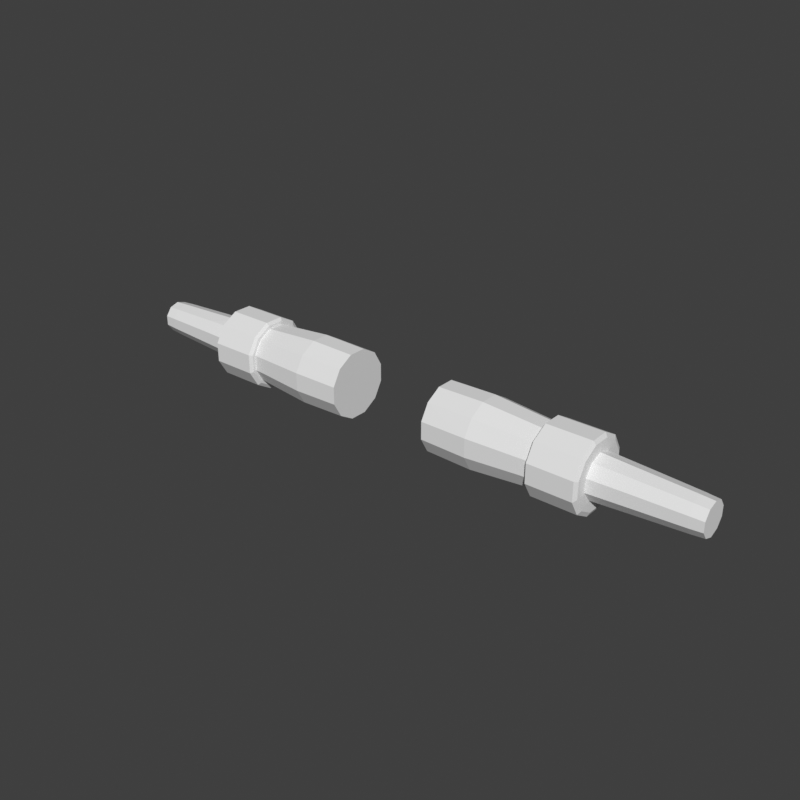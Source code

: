 # Source: arms-sleeves-rolled-hero-f.blend  (saved by Blender 5.2.45; exported with 4.5.12 LTS)
import bpy
from mathutils import Matrix  # noqa: F401  (used for matrix-valued properties, if any)

bpy.ops.wm.read_factory_settings(use_empty=True)
scene = bpy.context.scene
scene.name = 'Scene'

# ---- world
world_preview = bpy.data.worlds.new('Preview'); scene.world = world_preview
world_preview.use_nodes = True; world_preview.node_tree.nodes.clear()
_N = world_preview.node_tree.nodes; _L = world_preview.node_tree.links
n0 = _N.new('ShaderNodeBackground'); n0.name = 'Background'; n0.location = (-200, 100)
n0.inputs[0].default_value = (0.05, 0.05, 0.05, 1.0)
n1 = _N.new('ShaderNodeOutputWorld'); n1.name = 'World Output'; n1.location = (200, 100)
_L.new(n0.outputs[0], n1.inputs[0])
n1.is_active_output = True
world_preview.color = (0.807, 0.807, 0.807)

# ---- meshes
me_part_arms = bpy.data.meshes.new('part_arms')
me_part_arms.from_pydata([(0.12, 0.07727, 1.27), (0.12, 0.05657, 1.306), (0.12, 0.02071, 1.327), (0.12, -0.02071, 1.327), (0.12, -0.05657, 1.306), (0.12, -0.07727, 1.27), (0.12, -0.07727, 1.229), (0.12, -0.05657, 1.193), (0.12, -0.02071, 1.172), (0.12, 0.02071, 1.172), (0.12, 0.05657, 1.193), (0.12, 0.07727, 1.229), (0.23, 0.07921, 1.271), (0.23, 0.05798, 1.307), (0.23, 0.02122, 1.329), (0.23, -0.02122, 1.329), (0.23, -0.05798, 1.307), (0.23, -0.07921, 1.271), (0.23, -0.07921, 1.228), (0.23, -0.05798, 1.191), (0.23, -0.02122, 1.17), (0.23, 0.02122, 1.17), (0.23, 0.05798, 1.191), (0.23, 0.07921, 1.228), (0.3516, 0.06955, 1.268), (0.3516, 0.05091, 1.3), (0.3516, 0.01863, 1.319), (0.3516, -0.01863, 1.319), (0.3516, -0.05091, 1.3), (0.3516, -0.06955, 1.268), (0.3516, -0.06955, 1.231), (0.3516, -0.05091, 1.198), (0.3516, -0.01863, 1.18), (0.3516, 0.01863, 1.18), (0.3516, 0.05091, 1.198), (0.3516, 0.06955, 1.231), (0.3766, 0.06761, 1.268), (0.3766, 0.0495, 1.299), (0.3766, 0.01812, 1.317), (0.3766, -0.01812, 1.317), (0.3766, -0.0495, 1.299), (0.3766, -0.06761, 1.268), (0.3766, -0.06761, 1.231), (0.3766, -0.0495, 1.2), (0.3766, -0.01812, 1.182), (0.3766, 0.01812, 1.182), (0.3766, 0.0495, 1.2), (0.3766, 0.06761, 1.231), (0.3716, 0.07534, 1.27), (0.3716, 0.05515, 1.305), (0.3716, 0.02019, 1.325), (0.3716, -0.02019, 1.325), (0.3716, -0.05515, 1.305), (0.3716, -0.07534, 1.27), (0.3716, -0.07534, 1.229), (0.3716, -0.05515, 1.194), (0.3716, -0.02019, 1.174), (0.3716, 0.02019, 1.174), (0.3716, 0.05515, 1.194), (0.3716, 0.07534, 1.229), (0.3766, 0.08307, 1.272), (0.3766, 0.06081, 1.31), (0.3766, 0.02226, 1.332), (0.3766, -0.02226, 1.332), (0.3766, -0.06081, 1.31), (0.3766, -0.08307, 1.272), (0.3766, -0.08307, 1.227), (0.3766, -0.06081, 1.189), (0.3766, -0.02226, 1.166), (0.3766, 0.02226, 1.166), (0.3766, 0.06081, 1.189), (0.3766, 0.08307, 1.227), (0.4816, 0.08307, 1.272), (0.4816, 0.06081, 1.31), (0.4816, 0.02226, 1.332), (0.4816, -0.02226, 1.332), (0.4816, -0.06081, 1.31), (0.4816, -0.08307, 1.272), (0.4816, -0.08307, 1.227), (0.4816, -0.06081, 1.189), (0.4816, -0.02226, 1.166), (0.4816, 0.02226, 1.166), (0.4816, 0.06081, 1.189), (0.4816, 0.08307, 1.227), (0.4866, 0.07341, 1.269), (0.4866, 0.05374, 1.303), (0.4866, 0.01967, 1.323), (0.4866, -0.01967, 1.323), (0.4866, -0.05374, 1.303), (0.4866, -0.07341, 1.269), (0.4866, -0.07341, 1.23), (0.4866, -0.05374, 1.196), (0.4866, -0.01967, 1.176), (0.4866, 0.01967, 1.176), (0.4866, 0.05374, 1.196), (0.4866, 0.07341, 1.23), (0.4616, 0.04945, 1.265), (0.4616, 0.03056, 1.291), (0.4616, 3.184e-18, 1.301), (0.4616, -0.03056, 1.291), (0.4616, -0.04945, 1.265), (0.4616, -0.04945, 1.233), (0.4616, -0.03056, 1.207), (0.4616, -9.552e-18, 1.197), (0.4616, 0.03056, 1.207), (0.4616, 0.04945, 1.233), (0.5716, 0.04375, 1.264), (0.5716, 0.02704, 1.287), (0.5716, 2.817e-18, 1.295), (0.5716, -0.02704, 1.287), (0.5716, -0.04375, 1.264), (0.5716, -0.04375, 1.235), (0.5716, -0.02704, 1.212), (0.5716, -8.45e-18, 1.203), (0.5716, 0.02704, 1.212), (0.5716, 0.04375, 1.235), (0.69, 0.03804, 1.262), (0.69, 0.02351, 1.282), (0.69, 2.449e-18, 1.289), (0.69, -0.02351, 1.282), (0.69, -0.03804, 1.262), (0.69, -0.03804, 1.237), (0.69, -0.02351, 1.217), (0.69, -7.348e-18, 1.209), (0.69, 0.02351, 1.217), (0.69, 0.03804, 1.237), (0.72, 0.03614, 1.261), (0.72, 0.02234, 1.28), (0.72, 2.327e-18, 1.287), (0.72, -0.02234, 1.28), (0.72, -0.03614, 1.261), (0.72, -0.03614, 1.238), (0.72, -0.02234, 1.219), (0.72, -6.98e-18, 1.211), (0.72, 0.02234, 1.219), (0.72, 0.03614, 1.238), (-0.12, 0.07727, 1.27), (-0.12, 0.05657, 1.306), (-0.23, 0.05798, 1.307), (-0.23, 0.07921, 1.271), (-0.12, 0.02071, 1.327), (-0.23, 0.02122, 1.329), (-0.12, -0.02071, 1.327), (-0.23, -0.02122, 1.329), (-0.12, -0.05657, 1.306), (-0.23, -0.05798, 1.307), (-0.12, -0.07727, 1.27), (-0.23, -0.07921, 1.271), (-0.12, -0.07727, 1.229), (-0.23, -0.07921, 1.228), (-0.12, -0.05657, 1.193), (-0.23, -0.05798, 1.191), (-0.12, -0.02071, 1.172), (-0.23, -0.02122, 1.17), (-0.12, 0.02071, 1.172), (-0.23, 0.02122, 1.17), (-0.12, 0.05657, 1.193), (-0.23, 0.05798, 1.191), (-0.12, 0.07727, 1.229), (-0.23, 0.07921, 1.228), (-0.3516, 0.05091, 1.3), (-0.3516, 0.06955, 1.268), (-0.3516, 0.01863, 1.319), (-0.3516, -0.01863, 1.319), (-0.3516, -0.05091, 1.3), (-0.3516, -0.06955, 1.268), (-0.3516, -0.06955, 1.231), (-0.3516, -0.05091, 1.198), (-0.3516, -0.01863, 1.18), (-0.3516, 0.01863, 1.18), (-0.3516, 0.05091, 1.198), (-0.3516, 0.06955, 1.231), (-0.3766, 0.0495, 1.299), (-0.3766, 0.06761, 1.268), (-0.3766, 0.01812, 1.317), (-0.3766, -0.01812, 1.317), (-0.3766, -0.0495, 1.299), (-0.3766, -0.06761, 1.268), (-0.3766, -0.06761, 1.231), (-0.3766, -0.0495, 1.2), (-0.3766, -0.01812, 1.182), (-0.3766, 0.01812, 1.182), (-0.3766, 0.0495, 1.2), (-0.3766, 0.06761, 1.231), (-0.3716, 0.07534, 1.27), (-0.3716, 0.05515, 1.305), (-0.3766, 0.06081, 1.31), (-0.3766, 0.08307, 1.272), (-0.3716, 0.02019, 1.325), (-0.3766, 0.02226, 1.332), (-0.3716, -0.02019, 1.325), (-0.3766, -0.02226, 1.332), (-0.3716, -0.05515, 1.305), (-0.3766, -0.06081, 1.31), (-0.3716, -0.07534, 1.27), (-0.3766, -0.08307, 1.272), (-0.3716, -0.07534, 1.229), (-0.3766, -0.08307, 1.227), (-0.3716, -0.05515, 1.194), (-0.3766, -0.06081, 1.189), (-0.3716, -0.02019, 1.174), (-0.3766, -0.02226, 1.166), (-0.3716, 0.02019, 1.174), (-0.3766, 0.02226, 1.166), (-0.3716, 0.05515, 1.194), (-0.3766, 0.06081, 1.189), (-0.3716, 0.07534, 1.229), (-0.3766, 0.08307, 1.227), (-0.4816, 0.06081, 1.31), (-0.4816, 0.08307, 1.272), (-0.4816, 0.02226, 1.332), (-0.4816, -0.02226, 1.332), (-0.4816, -0.06081, 1.31), (-0.4816, -0.08307, 1.272), (-0.4816, -0.08307, 1.227), (-0.4816, -0.06081, 1.189), (-0.4816, -0.02226, 1.166), (-0.4816, 0.02226, 1.166), (-0.4816, 0.06081, 1.189), (-0.4816, 0.08307, 1.227), (-0.4866, 0.05374, 1.303), (-0.4866, 0.07341, 1.269), (-0.4866, 0.01967, 1.323), (-0.4866, -0.01967, 1.323), (-0.4866, -0.05374, 1.303), (-0.4866, -0.07341, 1.269), (-0.4866, -0.07341, 1.23), (-0.4866, -0.05374, 1.196), (-0.4866, -0.01967, 1.176), (-0.4866, 0.01967, 1.176), (-0.4866, 0.05374, 1.196), (-0.4866, 0.07341, 1.23), (-0.4616, 0.04945, 1.265), (-0.4616, 0.03056, 1.291), (-0.5716, 0.02704, 1.287), (-0.5716, 0.04375, 1.264), (-0.4616, 3.184e-18, 1.301), (-0.5716, 2.817e-18, 1.295), (-0.4616, -0.03056, 1.291), (-0.5716, -0.02704, 1.287), (-0.4616, -0.04945, 1.265), (-0.5716, -0.04375, 1.264), (-0.4616, -0.04945, 1.233), (-0.5716, -0.04375, 1.235), (-0.4616, -0.03056, 1.207), (-0.5716, -0.02704, 1.212), (-0.4616, -9.552e-18, 1.197), (-0.5716, -8.45e-18, 1.203), (-0.4616, 0.03056, 1.207), (-0.5716, 0.02704, 1.212), (-0.4616, 0.04945, 1.233), (-0.5716, 0.04375, 1.235), (-0.69, 0.02351, 1.282), (-0.69, 0.03804, 1.262), (-0.69, 2.449e-18, 1.289), (-0.69, -0.02351, 1.282), (-0.69, -0.03804, 1.262), (-0.69, -0.03804, 1.237), (-0.69, -0.02351, 1.217), (-0.69, -7.348e-18, 1.209), (-0.69, 0.02351, 1.217), (-0.69, 0.03804, 1.237), (-0.72, 0.02234, 1.28), (-0.72, 0.03614, 1.261), (-0.72, 2.327e-18, 1.287), (-0.72, -0.02234, 1.28), (-0.72, -0.03614, 1.261), (-0.72, -0.03614, 1.238), (-0.72, -0.02234, 1.219), (-0.72, -6.98e-18, 1.211), (-0.72, 0.02234, 1.219), (-0.72, 0.03614, 1.238)], [], [(0, 1, 13, 12), (1, 2, 14, 13), (2, 3, 15, 14), (3, 4, 16, 15), (4, 5, 17, 16), (5, 6, 18, 17), (6, 7, 19, 18), (7, 8, 20, 19), (8, 9, 21, 20), (9, 10, 22, 21), (10, 11, 23, 22), (11, 0, 12, 23), (12, 13, 25, 24), (13, 14, 26, 25), (14, 15, 27, 26), (15, 16, 28, 27), (16, 17, 29, 28), (17, 18, 30, 29), (18, 19, 31, 30), (19, 20, 32, 31), (20, 21, 33, 32), (21, 22, 34, 33), (22, 23, 35, 34), (23, 12, 24, 35), (24, 25, 37, 36), (25, 26, 38, 37), (26, 27, 39, 38), (27, 28, 40, 39), (28, 29, 41, 40), (29, 30, 42, 41), (30, 31, 43, 42), (31, 32, 44, 43), (32, 33, 45, 44), (33, 34, 46, 45), (34, 35, 47, 46), (35, 24, 36, 47), (11, 10, 9, 8), (11, 8, 7, 6), (11, 6, 5, 4), (11, 4, 3, 2), (11, 2, 1, 0), (36, 37, 38, 39), (36, 39, 40, 41), (36, 41, 42, 43), (36, 43, 44, 45), (36, 45, 46, 47), (48, 49, 61, 60), (49, 50, 62, 61), (50, 51, 63, 62), (51, 52, 64, 63), (52, 53, 65, 64), (53, 54, 66, 65), (54, 55, 67, 66), (55, 56, 68, 67), (56, 57, 69, 68), (57, 58, 70, 69), (58, 59, 71, 70), (59, 48, 60, 71), (60, 61, 73, 72), (61, 62, 74, 73), (62, 63, 75, 74), (63, 64, 76, 75), (64, 65, 77, 76), (65, 66, 78, 77), (66, 67, 79, 78), (67, 68, 80, 79), (68, 69, 81, 80), (69, 70, 82, 81), (70, 71, 83, 82), (71, 60, 72, 83), (72, 73, 85, 84), (73, 74, 86, 85), (74, 75, 87, 86), (75, 76, 88, 87), (76, 77, 89, 88), (77, 78, 90, 89), (78, 79, 91, 90), (79, 80, 92, 91), (80, 81, 93, 92), (81, 82, 94, 93), (82, 83, 95, 94), (83, 72, 84, 95), (59, 58, 57, 56), (59, 56, 55, 54), (59, 54, 53, 52), (59, 52, 51, 50), (59, 50, 49, 48), (84, 85, 86, 87), (84, 87, 88, 89), (84, 89, 90, 91), (84, 91, 92, 93), (84, 93, 94, 95), (96, 97, 107, 106), (97, 98, 108, 107), (98, 99, 109, 108), (99, 100, 110, 109), (100, 101, 111, 110), (101, 102, 112, 111), (102, 103, 113, 112), (103, 104, 114, 113), (104, 105, 115, 114), (105, 96, 106, 115), (106, 107, 117, 116), (107, 108, 118, 117), (108, 109, 119, 118), (109, 110, 120, 119), (110, 111, 121, 120), (111, 112, 122, 121), (112, 113, 123, 122), (113, 114, 124, 123), (114, 115, 125, 124), (115, 106, 116, 125), (116, 117, 127, 126), (117, 118, 128, 127), (118, 119, 129, 128), (119, 120, 130, 129), (120, 121, 131, 130), (121, 122, 132, 131), (122, 123, 133, 132), (123, 124, 134, 133), (124, 125, 135, 134), (125, 116, 126, 135), (105, 104, 103, 102), (105, 102, 101, 100), (105, 100, 99, 98), (105, 98, 97, 96), (126, 127, 128, 129), (126, 129, 130, 131), (126, 131, 132, 133), (126, 133, 134, 135), (136, 139, 138, 137), (137, 138, 141, 140), (140, 141, 143, 142), (142, 143, 145, 144), (144, 145, 147, 146), (146, 147, 149, 148), (148, 149, 151, 150), (150, 151, 153, 152), (152, 153, 155, 154), (154, 155, 157, 156), (156, 157, 159, 158), (158, 159, 139, 136), (139, 161, 160, 138), (138, 160, 162, 141), (141, 162, 163, 143), (143, 163, 164, 145), (145, 164, 165, 147), (147, 165, 166, 149), (149, 166, 167, 151), (151, 167, 168, 153), (153, 168, 169, 155), (155, 169, 170, 157), (157, 170, 171, 159), (159, 171, 161, 139), (161, 173, 172, 160), (160, 172, 174, 162), (162, 174, 175, 163), (163, 175, 176, 164), (164, 176, 177, 165), (165, 177, 178, 166), (166, 178, 179, 167), (167, 179, 180, 168), (168, 180, 181, 169), (169, 181, 182, 170), (170, 182, 183, 171), (171, 183, 173, 161), (158, 152, 154, 156), (158, 148, 150, 152), (158, 144, 146, 148), (158, 140, 142, 144), (158, 136, 137, 140), (173, 175, 174, 172), (173, 177, 176, 175), (173, 179, 178, 177), (173, 181, 180, 179), (173, 183, 182, 181), (184, 187, 186, 185), (185, 186, 189, 188), (188, 189, 191, 190), (190, 191, 193, 192), (192, 193, 195, 194), (194, 195, 197, 196), (196, 197, 199, 198), (198, 199, 201, 200), (200, 201, 203, 202), (202, 203, 205, 204), (204, 205, 207, 206), (206, 207, 187, 184), (187, 209, 208, 186), (186, 208, 210, 189), (189, 210, 211, 191), (191, 211, 212, 193), (193, 212, 213, 195), (195, 213, 214, 197), (197, 214, 215, 199), (199, 215, 216, 201), (201, 216, 217, 203), (203, 217, 218, 205), (205, 218, 219, 207), (207, 219, 209, 187), (209, 221, 220, 208), (208, 220, 222, 210), (210, 222, 223, 211), (211, 223, 224, 212), (212, 224, 225, 213), (213, 225, 226, 214), (214, 226, 227, 215), (215, 227, 228, 216), (216, 228, 229, 217), (217, 229, 230, 218), (218, 230, 231, 219), (219, 231, 221, 209), (206, 200, 202, 204), (206, 196, 198, 200), (206, 192, 194, 196), (206, 188, 190, 192), (206, 184, 185, 188), (221, 223, 222, 220), (221, 225, 224, 223), (221, 227, 226, 225), (221, 229, 228, 227), (221, 231, 230, 229), (232, 235, 234, 233), (233, 234, 237, 236), (236, 237, 239, 238), (238, 239, 241, 240), (240, 241, 243, 242), (242, 243, 245, 244), (244, 245, 247, 246), (246, 247, 249, 248), (248, 249, 251, 250), (250, 251, 235, 232), (235, 253, 252, 234), (234, 252, 254, 237), (237, 254, 255, 239), (239, 255, 256, 241), (241, 256, 257, 243), (243, 257, 258, 245), (245, 258, 259, 247), (247, 259, 260, 249), (249, 260, 261, 251), (251, 261, 253, 235), (253, 263, 262, 252), (252, 262, 264, 254), (254, 264, 265, 255), (255, 265, 266, 256), (256, 266, 267, 257), (257, 267, 268, 258), (258, 268, 269, 259), (259, 269, 270, 260), (260, 270, 271, 261), (261, 271, 263, 253), (250, 244, 246, 248), (250, 240, 242, 244), (250, 236, 238, 240), (250, 232, 233, 236), (263, 265, 264, 262), (263, 267, 266, 265), (263, 269, 268, 267), (263, 271, 270, 269)])
me_part_arms.update()

# ---- objects
ob_part_arms = bpy.data.objects.new('part_arms', me_part_arms)

# ---- transforms, parenting, visibility, modifiers, constraints
ob_part_arms.location = (0.0, 0.0, 0.0)

# ---- collection membership
scene.collection.objects.link(ob_part_arms)

# ---- scene / render settings (as saved in the file)
scene.frame_start = 1; scene.frame_end = 250; scene.frame_set(1)
scene.render.engine = 'BLENDER_WORKBENCH'
scene.render.image_settings.color_mode = 'RGB'
scene.render.resolution_x = 384
scene.render.resolution_y = 384
scene.render.fps = 30
scene.render.bake_bias = 0.0
scene.render.bake_samples = 0
scene.render.compositor_device = 'GPU'
scene.eevee.use_volume_custom_range = False
scene.eevee.fast_gi_thickness_near = 0.1
scene.eevee.fast_gi_thickness_far = 0.0
scene.eevee.ray_tracing_options.screen_trace_thickness = 0.1
scene.view_settings.view_transform = 'Standard'
bpy.context.view_layer.update()

# ---- added for rendering (the .blend has no active camera and no usable light): camera, sun
cam_auto = bpy.data.cameras.new('AutoCamera')
cam_auto.lens = 50.0
cam_auto.sensor_width = 36.0
cam_auto.clip_end = 1000.0
ob_auto_camera = bpy.data.objects.new('AutoCamera', cam_auto)
scene.collection.objects.link(ob_auto_camera)
ob_auto_camera.location = (1.34994, -1.61993, 2.32935)
ob_auto_camera.rotation_euler = (1.09748, -7.21219e-08, 0.694738)
scene.camera = ob_auto_camera
light_auto_sun = bpy.data.lights.new('AutoSun', 'SUN')
light_auto_sun.energy = 3.0
light_auto_sun.angle = 0.0523599
ob_auto_sun = bpy.data.objects.new('AutoSun', light_auto_sun)
scene.collection.objects.link(ob_auto_sun)
ob_auto_sun.rotation_euler = (0.872665, 0.174533, 0.523599)
bpy.context.view_layer.update()
